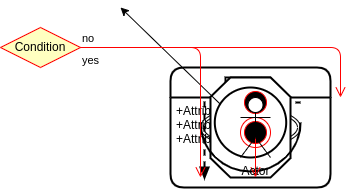

The diagram above was exported from draw.io. Its source (the exported page's mxGraphModel, read from the mxfile embedded in the PNG):
<mxGraphModel dx="576" dy="457" grid="1" gridSize="10" guides="1" tooltips="1" connect="1" arrows="1" fold="1" page="1" pageScale="1" pageWidth="827" pageHeight="1169" math="0" shadow="0">
  <root>
    <mxCell id="0" />
    <mxCell id="1" parent="0" />
    <mxCell id="26" value="Attribute" style="ellipse;shape=doubleEllipse;margin=3;whiteSpace=wrap;html=1;align=center;" parent="1" vertex="1">
      <mxGeometry x="270" y="240" width="100" height="40" as="geometry" />
    </mxCell>
    <mxCell id="27" value="Entity" style="swimlane;childLayout=stackLayout;horizontal=1;startSize=30;horizontalStack=0;rounded=1;fontSize=14;fontStyle=0;strokeWidth=2;resizeParent=0;resizeLast=1;shadow=0;dashed=0;align=center;" parent="1" vertex="1">
      <mxGeometry x="240" y="200" width="160" height="120" as="geometry" />
    </mxCell>
    <mxCell id="28" value="+Attribute1&#10;+Attribute2&#10;+Attribute3" style="align=left;strokeColor=none;fillColor=none;spacingLeft=4;fontSize=12;verticalAlign=top;resizable=0;rotatable=0;part=1;" parent="27" vertex="1">
      <mxGeometry y="30" width="160" height="90" as="geometry" />
    </mxCell>
    <mxCell id="29" value="&lt;p style=&quot;font-size:2em;margin-right:35px;margin-top:13px;text-align:right&quot;&gt;W&lt;/p&gt;" style="strokeWidth=2;html=1;shape=mxgraph.lean_mapping.withdrawal_kanban;overflow=fill;" parent="1" vertex="1">
      <mxGeometry x="270" y="210" width="100" height="100" as="geometry" />
    </mxCell>
    <mxCell id="30" value="Q" style="strokeWidth=2;html=1;shape=mxgraph.lean_mapping.quality_problem;fontSize=24;fontStyle=1;whiteSpace=wrap;align=center;" parent="1" vertex="1">
      <mxGeometry x="280" y="210" width="80" height="100" as="geometry" />
    </mxCell>
    <mxCell id="36" style="edgeStyle=none;html=1;exitX=0.195;exitY=0.195;exitDx=0;exitDy=0;exitPerimeter=0;" parent="1" source="31" edge="1">
      <mxGeometry relative="1" as="geometry">
        <mxPoint x="190" y="140" as="targetPoint" />
      </mxGeometry>
    </mxCell>
    <mxCell id="31" value="" style="verticalLabelPosition=bottom;html=1;verticalAlign=top;strokeWidth=2;shape=mxgraph.lean_mapping.operator;" parent="1" vertex="1">
      <mxGeometry x="270" y="220" width="100" height="84" as="geometry" />
    </mxCell>
    <mxCell id="32" value="" style="ellipse;html=1;shape=endState;fillColor=#000000;strokeColor=#ff0000;" parent="1" vertex="1">
      <mxGeometry x="310" y="250" width="30" height="30" as="geometry" />
    </mxCell>
    <mxCell id="33" value="Condition" style="rhombus;whiteSpace=wrap;html=1;fillColor=#ffffc0;strokeColor=#ff0000;" parent="1" vertex="1">
      <mxGeometry x="70" y="160" width="80" height="40" as="geometry" />
    </mxCell>
    <mxCell id="34" value="no" style="edgeStyle=orthogonalEdgeStyle;html=1;align=left;verticalAlign=bottom;endArrow=open;endSize=8;strokeColor=#ff0000;" parent="1" source="33" edge="1">
      <mxGeometry x="-1" relative="1" as="geometry">
        <mxPoint x="410" y="230" as="targetPoint" />
      </mxGeometry>
    </mxCell>
    <mxCell id="35" value="yes" style="edgeStyle=orthogonalEdgeStyle;html=1;align=left;verticalAlign=top;endArrow=open;endSize=8;strokeColor=#ff0000;" parent="1" source="33" edge="1">
      <mxGeometry x="-1" relative="1" as="geometry">
        <mxPoint x="270" y="310" as="targetPoint" />
      </mxGeometry>
    </mxCell>
    <mxCell id="37" value="" style="ellipse;html=1;shape=startState;fillColor=#000000;strokeColor=#ff0000;" parent="1" vertex="1">
      <mxGeometry x="310" y="220" width="30" height="30" as="geometry" />
    </mxCell>
    <mxCell id="38" value="" style="edgeStyle=orthogonalEdgeStyle;html=1;verticalAlign=bottom;endArrow=open;endSize=8;strokeColor=#ff0000;" parent="1" source="37" edge="1">
      <mxGeometry relative="1" as="geometry">
        <mxPoint x="325" y="310" as="targetPoint" />
      </mxGeometry>
    </mxCell>
    <mxCell id="39" value="Actor" style="shape=umlActor;verticalLabelPosition=bottom;verticalAlign=top;html=1;" parent="1" vertex="1">
      <mxGeometry x="310" y="230" width="30" height="60" as="geometry" />
    </mxCell>
  </root>
</mxGraphModel>